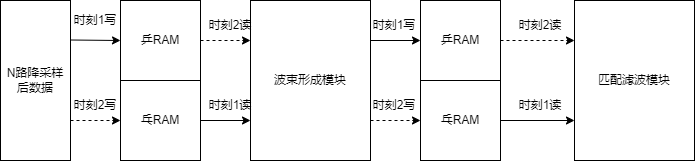

The diagram above was exported from draw.io. Its source (the exported page's mxGraphModel, read from the mxfile embedded in the PNG):
<mxGraphModel dx="868" dy="520" grid="1" gridSize="10" guides="1" tooltips="1" connect="1" arrows="1" fold="1" page="1" pageScale="1" pageWidth="827" pageHeight="1169" math="0" shadow="0">
  <root>
    <mxCell id="0" />
    <mxCell id="1" parent="0" />
    <mxCell id="XWHDjw3FaIUy-lW_xl7F-3" value="" style="endArrow=classic;html=1;rounded=0;entryX=0;entryY=0.5;entryDx=0;entryDy=0;entryPerimeter=0;" edge="1" parent="1" target="XWHDjw3FaIUy-lW_xl7F-8">
      <mxGeometry width="50" height="50" relative="1" as="geometry">
        <mxPoint x="120" y="119.5" as="sourcePoint" />
        <mxPoint x="160" y="120" as="targetPoint" />
      </mxGeometry>
    </mxCell>
    <mxCell id="XWHDjw3FaIUy-lW_xl7F-5" value="&lt;font style=&quot;font-size: 11px&quot;&gt;时刻1写&lt;/font&gt;" style="text;html=1;strokeColor=none;fillColor=none;align=center;verticalAlign=middle;whiteSpace=wrap;rounded=0;" vertex="1" parent="1">
      <mxGeometry x="110" y="80" width="70" height="40" as="geometry" />
    </mxCell>
    <mxCell id="XWHDjw3FaIUy-lW_xl7F-20" style="edgeStyle=orthogonalEdgeStyle;rounded=0;orthogonalLoop=1;jettySize=auto;html=1;exitX=1;exitY=0.5;exitDx=0;exitDy=0;entryX=0;entryY=0.25;entryDx=0;entryDy=0;dashed=1;" edge="1" parent="1" source="XWHDjw3FaIUy-lW_xl7F-8" target="XWHDjw3FaIUy-lW_xl7F-16">
      <mxGeometry relative="1" as="geometry" />
    </mxCell>
    <mxCell id="XWHDjw3FaIUy-lW_xl7F-8" value="乒RAM" style="whiteSpace=wrap;html=1;aspect=fixed;" vertex="1" parent="1">
      <mxGeometry x="170" y="80" width="80" height="80" as="geometry" />
    </mxCell>
    <mxCell id="XWHDjw3FaIUy-lW_xl7F-9" value="N路降采样&lt;br&gt;后数据" style="rounded=0;whiteSpace=wrap;html=1;" vertex="1" parent="1">
      <mxGeometry x="50" y="80" width="70" height="160" as="geometry" />
    </mxCell>
    <mxCell id="XWHDjw3FaIUy-lW_xl7F-18" style="edgeStyle=orthogonalEdgeStyle;rounded=0;orthogonalLoop=1;jettySize=auto;html=1;exitX=1;exitY=0.5;exitDx=0;exitDy=0;entryX=0;entryY=0.75;entryDx=0;entryDy=0;" edge="1" parent="1" source="XWHDjw3FaIUy-lW_xl7F-10" target="XWHDjw3FaIUy-lW_xl7F-16">
      <mxGeometry relative="1" as="geometry" />
    </mxCell>
    <mxCell id="XWHDjw3FaIUy-lW_xl7F-10" value="乓RAM" style="whiteSpace=wrap;html=1;aspect=fixed;" vertex="1" parent="1">
      <mxGeometry x="170" y="160" width="80" height="80" as="geometry" />
    </mxCell>
    <mxCell id="XWHDjw3FaIUy-lW_xl7F-13" value="" style="endArrow=classic;html=1;rounded=0;dashed=1;exitX=1;exitY=0.75;exitDx=0;exitDy=0;entryX=0;entryY=0.5;entryDx=0;entryDy=0;" edge="1" parent="1" source="XWHDjw3FaIUy-lW_xl7F-9" target="XWHDjw3FaIUy-lW_xl7F-10">
      <mxGeometry width="50" height="50" relative="1" as="geometry">
        <mxPoint x="190" y="210" as="sourcePoint" />
        <mxPoint x="160" y="200" as="targetPoint" />
        <Array as="points" />
      </mxGeometry>
    </mxCell>
    <mxCell id="XWHDjw3FaIUy-lW_xl7F-15" value="时刻2写" style="text;html=1;strokeColor=none;fillColor=none;align=center;verticalAlign=middle;whiteSpace=wrap;rounded=0;" vertex="1" parent="1">
      <mxGeometry x="115" y="170" width="60" height="30" as="geometry" />
    </mxCell>
    <mxCell id="XWHDjw3FaIUy-lW_xl7F-30" style="edgeStyle=orthogonalEdgeStyle;rounded=0;orthogonalLoop=1;jettySize=auto;html=1;exitX=1;exitY=0.75;exitDx=0;exitDy=0;entryX=0;entryY=0.5;entryDx=0;entryDy=0;dashed=1;fontSize=11;" edge="1" parent="1" source="XWHDjw3FaIUy-lW_xl7F-16" target="XWHDjw3FaIUy-lW_xl7F-25">
      <mxGeometry relative="1" as="geometry" />
    </mxCell>
    <mxCell id="XWHDjw3FaIUy-lW_xl7F-32" style="edgeStyle=orthogonalEdgeStyle;rounded=0;orthogonalLoop=1;jettySize=auto;html=1;exitX=1;exitY=0.25;exitDx=0;exitDy=0;entryX=0;entryY=0.5;entryDx=0;entryDy=0;fontSize=11;" edge="1" parent="1" source="XWHDjw3FaIUy-lW_xl7F-16" target="XWHDjw3FaIUy-lW_xl7F-23">
      <mxGeometry relative="1" as="geometry" />
    </mxCell>
    <mxCell id="XWHDjw3FaIUy-lW_xl7F-16" value="波束形成模块" style="rounded=0;whiteSpace=wrap;html=1;" vertex="1" parent="1">
      <mxGeometry x="300" y="80" width="120" height="160" as="geometry" />
    </mxCell>
    <mxCell id="XWHDjw3FaIUy-lW_xl7F-19" value="时刻1读" style="text;html=1;strokeColor=none;fillColor=none;align=center;verticalAlign=middle;whiteSpace=wrap;rounded=0;" vertex="1" parent="1">
      <mxGeometry x="250" y="170" width="60" height="30" as="geometry" />
    </mxCell>
    <mxCell id="XWHDjw3FaIUy-lW_xl7F-21" value="时刻2读" style="text;html=1;strokeColor=none;fillColor=none;align=center;verticalAlign=middle;whiteSpace=wrap;rounded=0;" vertex="1" parent="1">
      <mxGeometry x="250" y="90" width="60" height="30" as="geometry" />
    </mxCell>
    <mxCell id="XWHDjw3FaIUy-lW_xl7F-22" style="edgeStyle=orthogonalEdgeStyle;rounded=0;orthogonalLoop=1;jettySize=auto;html=1;exitX=1;exitY=0.5;exitDx=0;exitDy=0;entryX=0;entryY=0.25;entryDx=0;entryDy=0;dashed=1;" edge="1" parent="1" source="XWHDjw3FaIUy-lW_xl7F-23" target="XWHDjw3FaIUy-lW_xl7F-26">
      <mxGeometry relative="1" as="geometry" />
    </mxCell>
    <mxCell id="XWHDjw3FaIUy-lW_xl7F-23" value="乒RAM" style="whiteSpace=wrap;html=1;aspect=fixed;" vertex="1" parent="1">
      <mxGeometry x="470" y="80" width="80" height="80" as="geometry" />
    </mxCell>
    <mxCell id="XWHDjw3FaIUy-lW_xl7F-24" style="edgeStyle=orthogonalEdgeStyle;rounded=0;orthogonalLoop=1;jettySize=auto;html=1;exitX=1;exitY=0.5;exitDx=0;exitDy=0;entryX=0;entryY=0.75;entryDx=0;entryDy=0;" edge="1" parent="1" source="XWHDjw3FaIUy-lW_xl7F-25" target="XWHDjw3FaIUy-lW_xl7F-26">
      <mxGeometry relative="1" as="geometry" />
    </mxCell>
    <mxCell id="XWHDjw3FaIUy-lW_xl7F-25" value="乓RAM" style="whiteSpace=wrap;html=1;aspect=fixed;" vertex="1" parent="1">
      <mxGeometry x="470" y="160" width="80" height="80" as="geometry" />
    </mxCell>
    <mxCell id="XWHDjw3FaIUy-lW_xl7F-26" value="匹配滤波模块" style="rounded=0;whiteSpace=wrap;html=1;" vertex="1" parent="1">
      <mxGeometry x="624" y="80" width="120" height="160" as="geometry" />
    </mxCell>
    <mxCell id="XWHDjw3FaIUy-lW_xl7F-27" value="时刻1读" style="text;html=1;strokeColor=none;fillColor=none;align=center;verticalAlign=middle;whiteSpace=wrap;rounded=0;" vertex="1" parent="1">
      <mxGeometry x="560" y="170" width="60" height="30" as="geometry" />
    </mxCell>
    <mxCell id="XWHDjw3FaIUy-lW_xl7F-28" value="时刻2读" style="text;html=1;strokeColor=none;fillColor=none;align=center;verticalAlign=middle;whiteSpace=wrap;rounded=0;" vertex="1" parent="1">
      <mxGeometry x="560" y="90" width="60" height="30" as="geometry" />
    </mxCell>
    <mxCell id="XWHDjw3FaIUy-lW_xl7F-31" value="时刻2写" style="text;html=1;strokeColor=none;fillColor=none;align=center;verticalAlign=middle;whiteSpace=wrap;rounded=0;fontSize=11;" vertex="1" parent="1">
      <mxGeometry x="414" y="170" width="60" height="30" as="geometry" />
    </mxCell>
    <mxCell id="XWHDjw3FaIUy-lW_xl7F-33" value="时刻1写" style="text;html=1;strokeColor=none;fillColor=none;align=center;verticalAlign=middle;whiteSpace=wrap;rounded=0;" vertex="1" parent="1">
      <mxGeometry x="414" y="90" width="60" height="30" as="geometry" />
    </mxCell>
  </root>
</mxGraphModel>